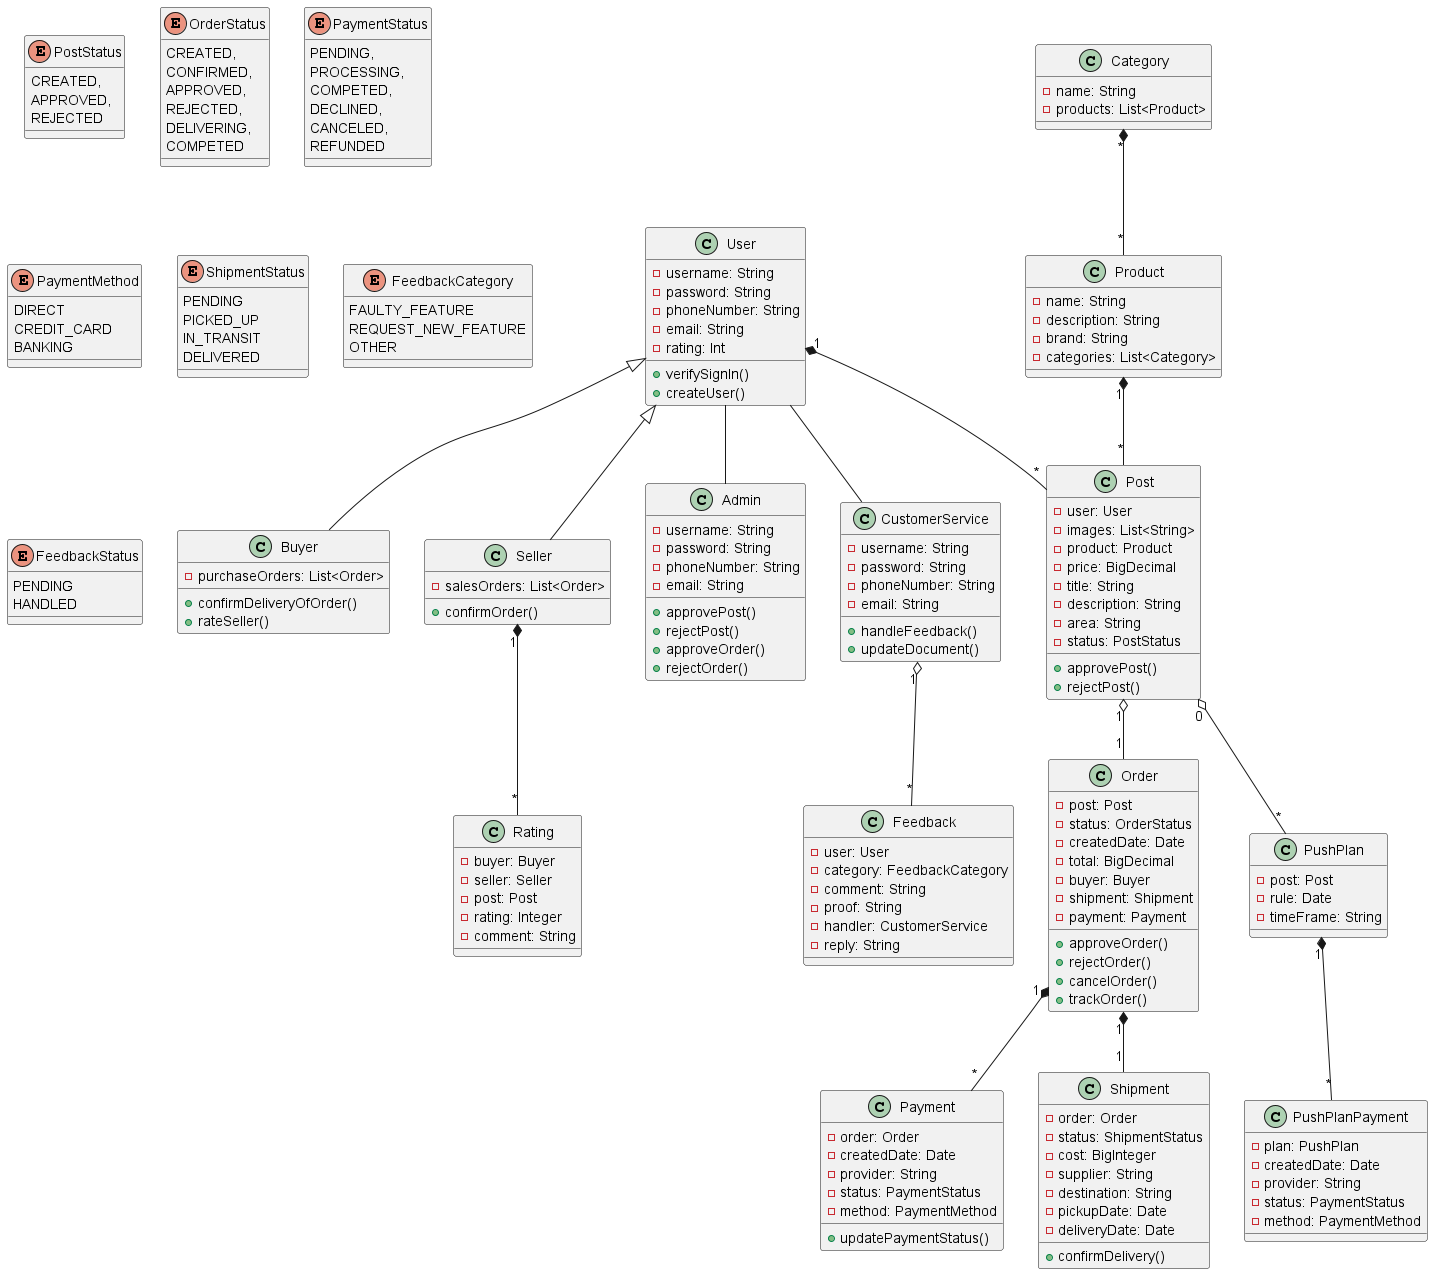

The diagram above was rendered by PlantUML. Its source (embedded in the PNG):
@startuml
class User {
-username: String
-password: String
-phoneNumber: String
-email: String
-rating: Int
+verifySignIn()
+createUser()
}

class Buyer {
-purchaseOrders: List<Order>
+confirmDeliveryOfOrder()
+rateSeller()
}

class Seller {
-salesOrders: List<Order>
+confirmOrder()
}

class Admin {
-username: String
-password: String
-phoneNumber: String
-email: String
+approvePost()
+rejectPost()
+approveOrder()
+rejectOrder()
}

class CustomerService {
-username: String
-password: String
-phoneNumber: String
-email: String
+handleFeedback()
+updateDocument()
}

class Post {
-user: User
-images: List<String>
-product: Product
-price: BigDecimal
-title: String
-description: String
-area: String
-status: PostStatus
+approvePost()
+rejectPost()
}

enum PostStatus {
    CREATED,
    APPROVED,
    REJECTED
}

class Order {
-post: Post
-status: OrderStatus
-createdDate: Date
-total: BigDecimal
-buyer: Buyer
-shipment: Shipment
-payment: Payment
+approveOrder()
+rejectOrder()
+cancelOrder()
+trackOrder()
}

enum OrderStatus {
    CREATED,
    CONFIRMED,
    APPROVED,
    REJECTED,
    DELIVERING,
    COMPETED
}

class Payment {
-order: Order
-createdDate: Date
-provider: String
-status: PaymentStatus
-method: PaymentMethod
+updatePaymentStatus()
}

enum PaymentStatus {
    PENDING,
    PROCESSING,
    COMPETED,
    DECLINED,
    CANCELED,
    REFUNDED
}

enum PaymentMethod {
    DIRECT
    CREDIT_CARD
    BANKING
}

class Shipment {
-order: Order
-status: ShipmentStatus
-cost: BigInteger
-supplier: String
-destination: String
-pickupDate: Date
-deliveryDate: Date
+confirmDelivery()
}

enum ShipmentStatus {
    PENDING
    PICKED_UP
    IN_TRANSIT
    DELIVERED
}

class Category {
-name: String
-products: List<Product>
}

class Product {
-name: String
-description: String
-brand: String
-categories: List<Category>
}

class Rating {
-buyer: Buyer
-seller: Seller
-post: Post
-rating: Integer
-comment: String
}

class PushPlan {
-post: Post
-rule: Date
-timeFrame: String
}

class PushPlanPayment {
-plan: PushPlan
-createdDate: Date
-provider: String
-status: PaymentStatus
-method: PaymentMethod
}

enum FeedbackCategory {
FAULTY_FEATURE
REQUEST_NEW_FEATURE
OTHER
}

enum FeedbackStatus {
PENDING
HANDLED
}

class Feedback {
-user: User
-category: FeedbackCategory
-comment: String
-proof: String
-handler: CustomerService
-reply: String
}

User "1" *-- "*" Post
Product "1" *-- "*" Post
Seller "1" *-- "*" Rating
Category "*" *-- "*" Product
Post "1" o-- "1" Order
Order "1" *-- "*" Payment
Order "1" *-- "1" Shipment
User <|-- Buyer
User <|-- Seller
User -- Admin
User -- CustomerService
PushPlan "1" *-- "*" PushPlanPayment
Post "0" o-- "*" PushPlan
CustomerService "1" o-- "*" Feedback
@enduml